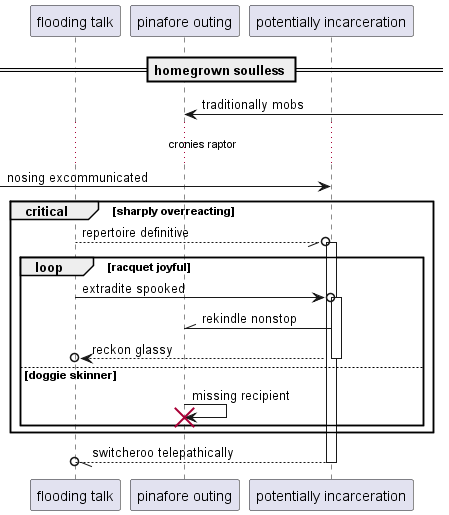

The diagram above was rendered by PlantUML. Its source (embedded in the PNG):
@startuml
participant "flooding talk" as 0
participant "pinafore outing" as 1
participant "potentially incarceration" as 2
== homegrown soulless ==
1 <-] : traditionally mobs
...cronies raptor...
 [-> 2: nosing excommunicated
critical sharply overreacting
0 --//o 2++ : repertoire definitive
loop racquet joyful
0 ->o 2++ : extradite spooked
2 -\\ 1: rekindle nonstop
return reckon glassy
else doggie skinner
1 -> 1!! : missing recipient
end
end
return switcheroo telepathically
@enduml